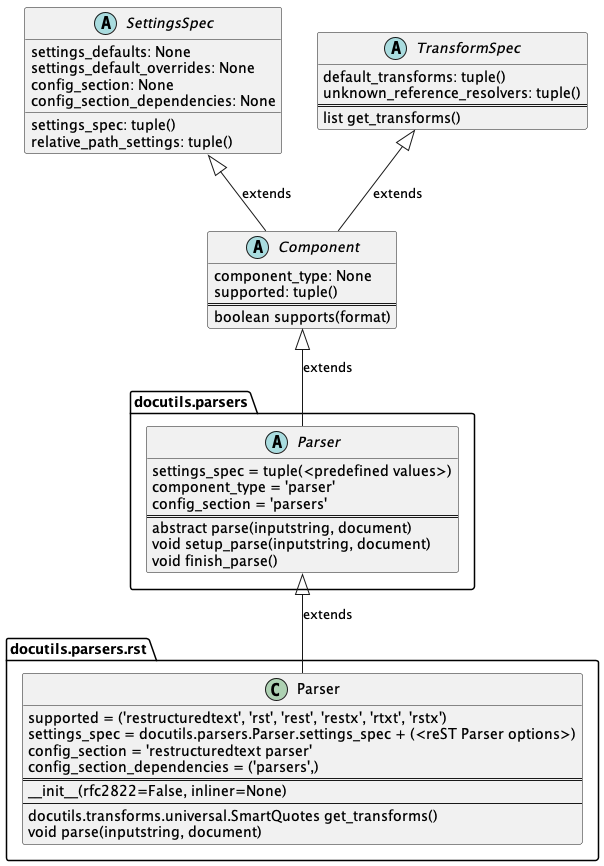

The diagram above was rendered by PlantUML. Its source (embedded in the PNG):
@startuml
SettingsSpec <|-- Component: extends
TransformSpec <|-- Component: extends
Component <|-- docutils.parsers.Parser: extends
docutils.parsers.Parser <|-- docutils.parsers.rst.Parser: extends
abstract SettingsSpec {
   settings_spec: tuple()
   settings_defaults: None
   settings_default_overrides: None
   relative_path_settings: tuple()
   config_section: None
   config_section_dependencies: None
}

abstract TransformSpec {
   default_transforms: tuple()
   unknown_reference_resolvers: tuple()
   ==
   list get_transforms()
}

abstract Component {
   component_type: None
   supported: tuple()
   ==
   boolean supports(format)
}

abstract docutils.parsers.Parser {
   settings_spec = tuple(<predefined values>)
   component_type = 'parser'
   config_section = 'parsers'
   ==
   abstract parse(inputstring, document)
   void setup_parse(inputstring, document)
   void finish_parse()
}

class docutils.parsers.rst.Parser {
   supported = ('restructuredtext', 'rst', 'rest', 'restx', 'rtxt', 'rstx')
   settings_spec = docutils.parsers.Parser.settings_spec + (<reST Parser options>)
   config_section = 'restructuredtext parser'
   config_section_dependencies = ('parsers',)
   ==
   __init__(rfc2822=False, inliner=None)
   --
   docutils.transforms.universal.SmartQuotes get_transforms()
   void parse(inputstring, document)
}

@enduml